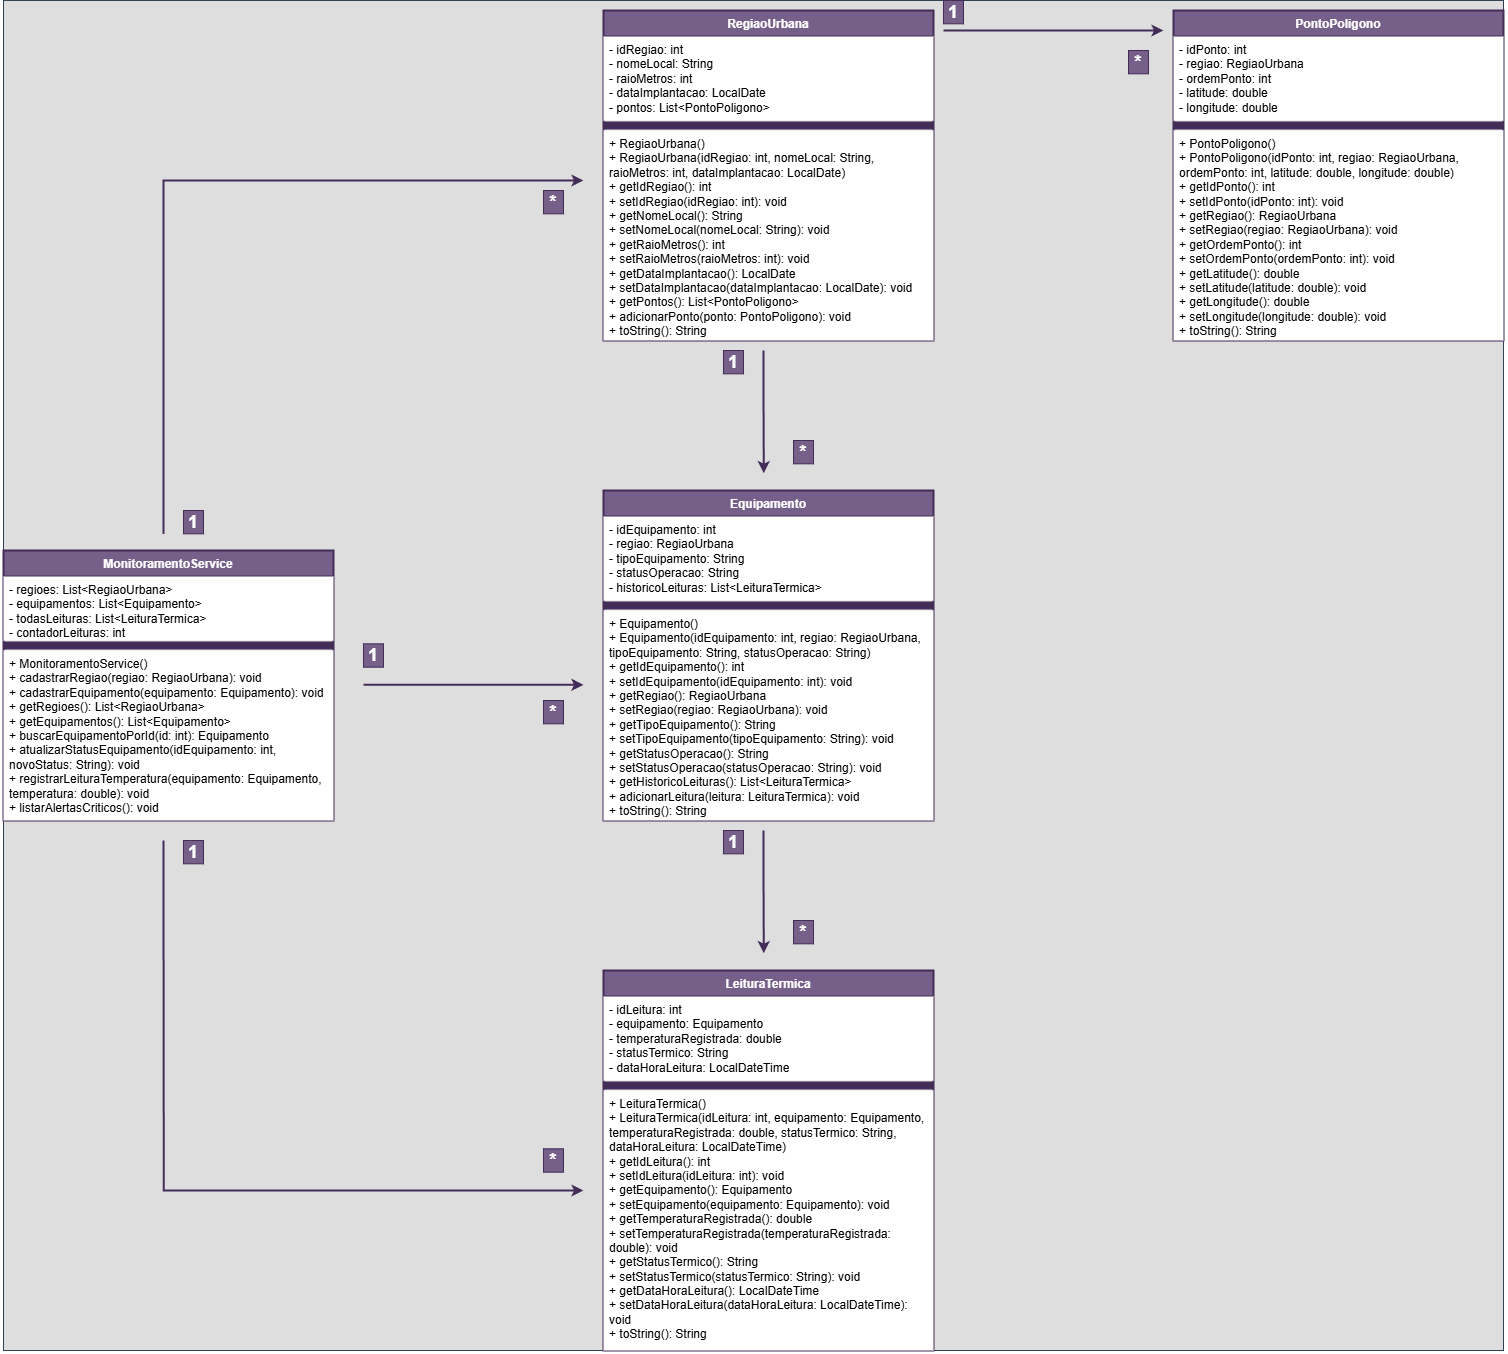

The diagram above was exported from draw.io. Its source (the exported page's mxGraphModel, read from the mxfile embedded in the PNG):
<mxGraphModel dx="5343" dy="1835" grid="1" gridSize="10" guides="1" tooltips="1" connect="1" arrows="1" fold="1" page="1" pageScale="1" pageWidth="850" pageHeight="1100" math="0" shadow="0">
  <root>
    <mxCell id="0" />
    <mxCell id="1" parent="0" />
    <mxCell id="VsXSZ5ousq2FwvPs5_SX-59" connectable="0" parent="1" style="group;fillColor=light-dark(#dedede, #7d8c9b);fontColor=#ffffff;strokeColor=#314354;" value="" vertex="1">
      <mxGeometry height="1350" width="1500" x="-80" y="740" as="geometry" />
    </mxCell>
    <mxCell id="VsXSZ5ousq2FwvPs5_SX-1" parent="VsXSZ5ousq2FwvPs5_SX-59" style="swimlane;fontStyle=1;align=center;verticalAlign=top;childLayout=stackLayout;horizontal=1;startSize=26;horizontalStack=0;resizeParent=1;resizeParentMax=0;resizeLast=0;collapsible=1;marginBottom=0;whiteSpace=wrap;html=1;fillColor=#76608a;strokeColor=#432D57;fontColor=#ffffff;gradientColor=none;strokeWidth=2;" value="RegiaoUrbana" vertex="1">
      <mxGeometry height="330" width="330" x="600" y="10" as="geometry" />
    </mxCell>
    <mxCell id="VsXSZ5ousq2FwvPs5_SX-2" parent="VsXSZ5ousq2FwvPs5_SX-1" style="text;strokeColor=none;fillColor=default;align=left;verticalAlign=top;spacingLeft=4;spacingRight=4;overflow=hidden;rotatable=0;points=[[0,0.5],[1,0.5]];portConstraint=eastwest;whiteSpace=wrap;html=1;" value="&lt;div&gt;- idRegiao: int&lt;/div&gt;&lt;div&gt;- nomeLocal: String&lt;/div&gt;&lt;div&gt;- raioMetros: int&lt;/div&gt;&lt;div&gt;- dataImplantacao: LocalDate&lt;/div&gt;&lt;div&gt;- pontos: List&amp;lt;PontoPoligono&amp;gt;&lt;/div&gt;" vertex="1">
      <mxGeometry height="84" width="330" y="26" as="geometry" />
    </mxCell>
    <mxCell id="VsXSZ5ousq2FwvPs5_SX-3" parent="VsXSZ5ousq2FwvPs5_SX-1" style="line;strokeWidth=8;fillColor=default;align=left;verticalAlign=middle;spacingTop=-1;spacingLeft=3;spacingRight=3;rotatable=0;labelPosition=right;points=[];portConstraint=eastwest;strokeColor=inherit;perimeterSpacing=0;" value="" vertex="1">
      <mxGeometry height="10" width="330" y="110" as="geometry" />
    </mxCell>
    <mxCell id="VsXSZ5ousq2FwvPs5_SX-4" parent="VsXSZ5ousq2FwvPs5_SX-1" style="text;strokeColor=none;fillColor=default;align=left;verticalAlign=top;spacingLeft=4;spacingRight=4;overflow=hidden;rotatable=0;points=[[0,0.5],[1,0.5]];portConstraint=eastwest;whiteSpace=wrap;html=1;" value="&lt;div&gt;+ RegiaoUrbana()&lt;/div&gt;&lt;div&gt;+ RegiaoUrbana(idRegiao: int, nomeLocal: String, raioMetros: int, dataImplantacao: LocalDate)&lt;/div&gt;&lt;div&gt;+ getIdRegiao(): int&lt;/div&gt;&lt;div&gt;+ setIdRegiao(idRegiao: int): void&lt;/div&gt;&lt;div&gt;+ getNomeLocal(): String&lt;/div&gt;&lt;div&gt;+ setNomeLocal(nomeLocal: String): void&lt;/div&gt;&lt;div&gt;+ getRaioMetros(): int&lt;/div&gt;&lt;div&gt;+ setRaioMetros(raioMetros: int): void&lt;/div&gt;&lt;div&gt;+ getDataImplantacao(): LocalDate&lt;/div&gt;&lt;div&gt;+ setDataImplantacao(dataImplantacao: LocalDate): void&lt;/div&gt;&lt;div&gt;+ getPontos(): List&amp;lt;PontoPoligono&amp;gt;&lt;/div&gt;&lt;div&gt;+ adicionarPonto(ponto: PontoPoligono): void&lt;/div&gt;&lt;div&gt;+ toString(): String&lt;/div&gt;" vertex="1">
      <mxGeometry height="210" width="330" y="120" as="geometry" />
    </mxCell>
    <mxCell id="VsXSZ5ousq2FwvPs5_SX-6" parent="VsXSZ5ousq2FwvPs5_SX-59" style="swimlane;fontStyle=1;align=center;verticalAlign=top;childLayout=stackLayout;horizontal=1;startSize=26;horizontalStack=0;resizeParent=1;resizeParentMax=0;resizeLast=0;collapsible=1;marginBottom=0;whiteSpace=wrap;html=1;fillColor=#76608a;strokeColor=#432D57;fontColor=#ffffff;gradientColor=none;strokeWidth=2;" value="PontoPoligono" vertex="1">
      <mxGeometry height="330" width="330" x="1170" y="10" as="geometry" />
    </mxCell>
    <mxCell id="VsXSZ5ousq2FwvPs5_SX-7" parent="VsXSZ5ousq2FwvPs5_SX-6" style="text;strokeColor=none;fillColor=default;align=left;verticalAlign=top;spacingLeft=4;spacingRight=4;overflow=hidden;rotatable=0;points=[[0,0.5],[1,0.5]];portConstraint=eastwest;whiteSpace=wrap;html=1;" value="&lt;div&gt;- idPonto: int&lt;/div&gt;&lt;div&gt;- regiao: RegiaoUrbana&lt;/div&gt;&lt;div&gt;- ordemPonto: int&lt;/div&gt;&lt;div&gt;- latitude: double&lt;/div&gt;&lt;div&gt;- longitude: double&lt;/div&gt;" vertex="1">
      <mxGeometry height="84" width="330" y="26" as="geometry" />
    </mxCell>
    <mxCell id="VsXSZ5ousq2FwvPs5_SX-8" parent="VsXSZ5ousq2FwvPs5_SX-6" style="line;strokeWidth=8;fillColor=default;align=left;verticalAlign=middle;spacingTop=-1;spacingLeft=3;spacingRight=3;rotatable=0;labelPosition=right;points=[];portConstraint=eastwest;strokeColor=inherit;perimeterSpacing=0;" value="" vertex="1">
      <mxGeometry height="10" width="330" y="110" as="geometry" />
    </mxCell>
    <mxCell id="VsXSZ5ousq2FwvPs5_SX-9" parent="VsXSZ5ousq2FwvPs5_SX-6" style="text;strokeColor=none;fillColor=default;align=left;verticalAlign=top;spacingLeft=4;spacingRight=4;overflow=hidden;rotatable=0;points=[[0,0.5],[1,0.5]];portConstraint=eastwest;whiteSpace=wrap;html=1;" value="&lt;div&gt;+ PontoPoligono()&lt;/div&gt;&lt;div&gt;+ PontoPoligono(idPonto: int, regiao: RegiaoUrbana, ordemPonto: int, latitude: double, longitude: double)&lt;/div&gt;&lt;div&gt;+ getIdPonto(): int&lt;/div&gt;&lt;div&gt;+ setIdPonto(idPonto: int): void&lt;/div&gt;&lt;div&gt;+ getRegiao(): RegiaoUrbana&lt;/div&gt;&lt;div&gt;+ setRegiao(regiao: RegiaoUrbana): void&lt;/div&gt;&lt;div&gt;+ getOrdemPonto(): int&lt;/div&gt;&lt;div&gt;+ setOrdemPonto(ordemPonto: int): void&lt;/div&gt;&lt;div&gt;+ getLatitude(): double&lt;/div&gt;&lt;div&gt;+ setLatitude(latitude: double): void&lt;/div&gt;&lt;div&gt;+ getLongitude(): double&lt;/div&gt;&lt;div&gt;+ setLongitude(longitude: double): void&lt;/div&gt;&lt;div&gt;+ toString(): String&lt;/div&gt;" vertex="1">
      <mxGeometry height="210" width="330" y="120" as="geometry" />
    </mxCell>
    <mxCell id="VsXSZ5ousq2FwvPs5_SX-10" parent="VsXSZ5ousq2FwvPs5_SX-59" style="swimlane;fontStyle=1;align=center;verticalAlign=top;childLayout=stackLayout;horizontal=1;startSize=26;horizontalStack=0;resizeParent=1;resizeParentMax=0;resizeLast=0;collapsible=1;marginBottom=0;whiteSpace=wrap;html=1;fillColor=#76608a;strokeColor=#432D57;fontColor=#ffffff;gradientColor=none;strokeWidth=2;" value=" Equipamento" vertex="1">
      <mxGeometry height="330" width="330" x="600" y="490" as="geometry" />
    </mxCell>
    <mxCell id="VsXSZ5ousq2FwvPs5_SX-11" parent="VsXSZ5ousq2FwvPs5_SX-10" style="text;strokeColor=none;fillColor=default;align=left;verticalAlign=top;spacingLeft=4;spacingRight=4;overflow=hidden;rotatable=0;points=[[0,0.5],[1,0.5]];portConstraint=eastwest;whiteSpace=wrap;html=1;" value="&lt;div&gt;- idEquipamento: int&lt;/div&gt;&lt;div&gt;- regiao: RegiaoUrbana&lt;/div&gt;&lt;div&gt;- tipoEquipamento: String&lt;/div&gt;&lt;div&gt;- statusOperacao: String&lt;/div&gt;&lt;div&gt;- historicoLeituras: List&amp;lt;LeituraTermica&amp;gt;&lt;/div&gt;" vertex="1">
      <mxGeometry height="84" width="330" y="26" as="geometry" />
    </mxCell>
    <mxCell id="VsXSZ5ousq2FwvPs5_SX-12" parent="VsXSZ5ousq2FwvPs5_SX-10" style="line;strokeWidth=8;fillColor=default;align=left;verticalAlign=middle;spacingTop=-1;spacingLeft=3;spacingRight=3;rotatable=0;labelPosition=right;points=[];portConstraint=eastwest;strokeColor=inherit;perimeterSpacing=0;" value="" vertex="1">
      <mxGeometry height="10" width="330" y="110" as="geometry" />
    </mxCell>
    <mxCell id="VsXSZ5ousq2FwvPs5_SX-13" parent="VsXSZ5ousq2FwvPs5_SX-10" style="text;strokeColor=none;fillColor=default;align=left;verticalAlign=top;spacingLeft=4;spacingRight=4;overflow=hidden;rotatable=0;points=[[0,0.5],[1,0.5]];portConstraint=eastwest;whiteSpace=wrap;html=1;" value="&lt;div&gt;+ Equipamento()&lt;/div&gt;&lt;div&gt;+ Equipamento(idEquipamento: int, regiao: RegiaoUrbana, tipoEquipamento: String, statusOperacao: String)&lt;/div&gt;&lt;div&gt;+ getIdEquipamento(): int&lt;/div&gt;&lt;div&gt;+ setIdEquipamento(idEquipamento: int): void&lt;/div&gt;&lt;div&gt;+ getRegiao(): RegiaoUrbana&lt;/div&gt;&lt;div&gt;+ setRegiao(regiao: RegiaoUrbana): void&lt;/div&gt;&lt;div&gt;+ getTipoEquipamento(): String&lt;/div&gt;&lt;div&gt;+ setTipoEquipamento(tipoEquipamento: String): void&lt;/div&gt;&lt;div&gt;+ getStatusOperacao(): String&lt;/div&gt;&lt;div&gt;+ setStatusOperacao(statusOperacao: String): void&lt;/div&gt;&lt;div&gt;+ getHistoricoLeituras(): List&amp;lt;LeituraTermica&amp;gt;&lt;/div&gt;&lt;div&gt;+ adicionarLeitura(leitura: LeituraTermica): void&lt;/div&gt;&lt;div&gt;+ toString(): String&lt;/div&gt;" vertex="1">
      <mxGeometry height="210" width="330" y="120" as="geometry" />
    </mxCell>
    <mxCell id="VsXSZ5ousq2FwvPs5_SX-14" parent="VsXSZ5ousq2FwvPs5_SX-59" style="swimlane;fontStyle=1;align=center;verticalAlign=top;childLayout=stackLayout;horizontal=1;startSize=26;horizontalStack=0;resizeParent=1;resizeParentMax=0;resizeLast=0;collapsible=1;marginBottom=0;whiteSpace=wrap;html=1;fillColor=#76608a;strokeColor=#432D57;fontColor=#ffffff;gradientColor=none;strokeWidth=2;" value=" LeituraTermica" vertex="1">
      <mxGeometry height="380" width="330" x="600" y="970" as="geometry" />
    </mxCell>
    <mxCell id="VsXSZ5ousq2FwvPs5_SX-15" parent="VsXSZ5ousq2FwvPs5_SX-14" style="text;strokeColor=none;fillColor=default;align=left;verticalAlign=top;spacingLeft=4;spacingRight=4;overflow=hidden;rotatable=0;points=[[0,0.5],[1,0.5]];portConstraint=eastwest;whiteSpace=wrap;html=1;" value="&lt;div&gt;- idLeitura: int&lt;/div&gt;&lt;div&gt;- equipamento: Equipamento&lt;/div&gt;&lt;div&gt;- temperaturaRegistrada: double&lt;/div&gt;&lt;div&gt;- statusTermico: String&lt;/div&gt;&lt;div&gt;- dataHoraLeitura: LocalDateTime&lt;/div&gt;" vertex="1">
      <mxGeometry height="84" width="330" y="26" as="geometry" />
    </mxCell>
    <mxCell id="VsXSZ5ousq2FwvPs5_SX-16" parent="VsXSZ5ousq2FwvPs5_SX-14" style="line;strokeWidth=8;fillColor=default;align=left;verticalAlign=middle;spacingTop=-1;spacingLeft=3;spacingRight=3;rotatable=0;labelPosition=right;points=[];portConstraint=eastwest;strokeColor=inherit;perimeterSpacing=0;" value="" vertex="1">
      <mxGeometry height="10" width="330" y="110" as="geometry" />
    </mxCell>
    <mxCell id="VsXSZ5ousq2FwvPs5_SX-17" parent="VsXSZ5ousq2FwvPs5_SX-14" style="text;strokeColor=none;fillColor=default;align=left;verticalAlign=top;spacingLeft=4;spacingRight=4;overflow=hidden;rotatable=0;points=[[0,0.5],[1,0.5]];portConstraint=eastwest;whiteSpace=wrap;html=1;" value="&lt;div&gt;+ LeituraTermica()&lt;/div&gt;&lt;div&gt;+ LeituraTermica(idLeitura: int, equipamento: Equipamento, temperaturaRegistrada: double, statusTermico: String, dataHoraLeitura: LocalDateTime)&lt;/div&gt;&lt;div&gt;+ getIdLeitura(): int&lt;/div&gt;&lt;div&gt;+ setIdLeitura(idLeitura: int): void&lt;/div&gt;&lt;div&gt;+ getEquipamento(): Equipamento&lt;/div&gt;&lt;div&gt;+ setEquipamento(equipamento: Equipamento): void&lt;/div&gt;&lt;div&gt;+ getTemperaturaRegistrada(): double&lt;/div&gt;&lt;div&gt;+ setTemperaturaRegistrada(temperaturaRegistrada: double): void&lt;/div&gt;&lt;div&gt;+ getStatusTermico(): String&lt;/div&gt;&lt;div&gt;+ setStatusTermico(statusTermico: String): void&lt;/div&gt;&lt;div&gt;+ getDataHoraLeitura(): LocalDateTime&lt;/div&gt;&lt;div&gt;+ setDataHoraLeitura(dataHoraLeitura: LocalDateTime): void&lt;/div&gt;&lt;div&gt;+ toString(): String&lt;/div&gt;" vertex="1">
      <mxGeometry height="260" width="330" y="120" as="geometry" />
    </mxCell>
    <mxCell id="VsXSZ5ousq2FwvPs5_SX-18" parent="VsXSZ5ousq2FwvPs5_SX-59" style="swimlane;fontStyle=1;align=center;verticalAlign=top;childLayout=stackLayout;horizontal=1;startSize=26;horizontalStack=0;resizeParent=1;resizeParentMax=0;resizeLast=0;collapsible=1;marginBottom=0;whiteSpace=wrap;html=1;fillColor=#76608a;strokeColor=#432D57;fontColor=#ffffff;gradientColor=none;strokeWidth=2;" value=" MonitoramentoService" vertex="1">
      <mxGeometry height="270" width="330" y="550" as="geometry" />
    </mxCell>
    <mxCell id="VsXSZ5ousq2FwvPs5_SX-19" parent="VsXSZ5ousq2FwvPs5_SX-18" style="text;strokeColor=none;fillColor=default;align=left;verticalAlign=top;spacingLeft=4;spacingRight=4;overflow=hidden;rotatable=0;points=[[0,0.5],[1,0.5]];portConstraint=eastwest;whiteSpace=wrap;html=1;" value="&lt;div&gt;- regioes: List&amp;lt;RegiaoUrbana&amp;gt;&lt;/div&gt;&lt;div&gt;- equipamentos: List&amp;lt;Equipamento&amp;gt;&lt;/div&gt;&lt;div&gt;- todasLeituras: List&amp;lt;LeituraTermica&amp;gt;&lt;/div&gt;&lt;div&gt;- contadorLeituras: int&lt;/div&gt;" vertex="1">
      <mxGeometry height="64" width="330" y="26" as="geometry" />
    </mxCell>
    <mxCell id="VsXSZ5ousq2FwvPs5_SX-20" parent="VsXSZ5ousq2FwvPs5_SX-18" style="line;strokeWidth=8;fillColor=default;align=left;verticalAlign=middle;spacingTop=-1;spacingLeft=3;spacingRight=3;rotatable=0;labelPosition=right;points=[];portConstraint=eastwest;strokeColor=inherit;perimeterSpacing=0;" value="" vertex="1">
      <mxGeometry height="10" width="330" y="90" as="geometry" />
    </mxCell>
    <mxCell id="VsXSZ5ousq2FwvPs5_SX-21" parent="VsXSZ5ousq2FwvPs5_SX-18" style="text;strokeColor=none;fillColor=default;align=left;verticalAlign=top;spacingLeft=4;spacingRight=4;overflow=hidden;rotatable=0;points=[[0,0.5],[1,0.5]];portConstraint=eastwest;whiteSpace=wrap;html=1;" value="&lt;div&gt;+ MonitoramentoService()&lt;/div&gt;&lt;div&gt;+ cadastrarRegiao(regiao: RegiaoUrbana): void&lt;/div&gt;&lt;div&gt;+ cadastrarEquipamento(equipamento: Equipamento): void&lt;/div&gt;&lt;div&gt;+ getRegioes(): List&amp;lt;RegiaoUrbana&amp;gt;&lt;/div&gt;&lt;div&gt;+ getEquipamentos(): List&amp;lt;Equipamento&amp;gt;&lt;/div&gt;&lt;div&gt;+ buscarEquipamentoPorId(id: int): Equipamento&lt;/div&gt;&lt;div&gt;+ atualizarStatusEquipamento(idEquipamento: int, novoStatus: String): void&lt;/div&gt;&lt;div&gt;+ registrarLeituraTemperatura(equipamento: Equipamento, temperatura: double): void&lt;/div&gt;&lt;div&gt;+ listarAlertasCriticos(): void&lt;/div&gt;" vertex="1">
      <mxGeometry height="170" width="330" y="100" as="geometry" />
    </mxCell>
    <mxCell id="VsXSZ5ousq2FwvPs5_SX-23" edge="1" parent="VsXSZ5ousq2FwvPs5_SX-59" style="edgeStyle=orthogonalEdgeStyle;rounded=0;orthogonalLoop=1;jettySize=auto;html=1;fillColor=#76608a;strokeColor=#432D57;strokeWidth=2;">
      <mxGeometry relative="1" as="geometry">
        <Array as="points">
          <mxPoint x="1080" y="30" />
        </Array>
        <mxPoint x="940" y="30" as="sourcePoint" />
        <mxPoint x="1160" y="30" as="targetPoint" />
      </mxGeometry>
    </mxCell>
    <mxCell id="VsXSZ5ousq2FwvPs5_SX-24" parent="VsXSZ5ousq2FwvPs5_SX-59" style="text;html=1;whiteSpace=wrap;strokeColor=#432D57;fillColor=#76608a;align=center;verticalAlign=middle;rounded=0;fontSize=18;fontColor=#ffffff;fontStyle=1" value="1" vertex="1">
      <mxGeometry height="23.33" width="20" x="940" as="geometry" />
    </mxCell>
    <mxCell id="VsXSZ5ousq2FwvPs5_SX-26" parent="VsXSZ5ousq2FwvPs5_SX-59" style="text;html=1;whiteSpace=wrap;strokeColor=#432D57;fillColor=#76608a;align=center;verticalAlign=middle;rounded=0;fontSize=18;fontColor=#ffffff;fontStyle=1" value="*" vertex="1">
      <mxGeometry height="23.33" width="20" x="1125" y="50" as="geometry" />
    </mxCell>
    <mxCell id="VsXSZ5ousq2FwvPs5_SX-35" parent="VsXSZ5ousq2FwvPs5_SX-59" style="text;html=1;whiteSpace=wrap;strokeColor=none;fillColor=none;align=center;verticalAlign=middle;rounded=0;" value="&amp;nbsp;" vertex="1">
      <mxGeometry height="30" width="60" x="1170" y="380" as="geometry" />
    </mxCell>
    <mxCell id="VsXSZ5ousq2FwvPs5_SX-44" edge="1" parent="VsXSZ5ousq2FwvPs5_SX-59" style="edgeStyle=orthogonalEdgeStyle;rounded=0;orthogonalLoop=1;jettySize=auto;html=1;fillColor=#76608a;strokeColor=#432D57;strokeWidth=2;" value=" ">
      <mxGeometry relative="1" as="geometry">
        <Array as="points">
          <mxPoint x="760.27" y="872.6399999999999" />
          <mxPoint x="760.27" y="872.6399999999999" />
        </Array>
        <mxPoint x="760" y="830" as="sourcePoint" />
        <mxPoint x="760.27" y="952.6400000000001" as="targetPoint" />
      </mxGeometry>
    </mxCell>
    <mxCell id="VsXSZ5ousq2FwvPs5_SX-45" parent="VsXSZ5ousq2FwvPs5_SX-59" style="text;html=1;whiteSpace=wrap;strokeColor=#432D57;fillColor=#76608a;align=center;verticalAlign=middle;rounded=0;fontSize=18;fontColor=#ffffff;fontStyle=1" value="1" vertex="1">
      <mxGeometry height="23.33" width="20" x="720" y="830" as="geometry" />
    </mxCell>
    <mxCell id="VsXSZ5ousq2FwvPs5_SX-46" parent="VsXSZ5ousq2FwvPs5_SX-59" style="text;html=1;whiteSpace=wrap;strokeColor=#432D57;fillColor=#76608a;align=center;verticalAlign=middle;rounded=0;fontSize=18;fontColor=#ffffff;fontStyle=1" value="*" vertex="1">
      <mxGeometry height="23.33" width="20" x="790" y="920" as="geometry" />
    </mxCell>
    <mxCell id="VsXSZ5ousq2FwvPs5_SX-48" edge="1" parent="VsXSZ5ousq2FwvPs5_SX-59" style="edgeStyle=orthogonalEdgeStyle;rounded=0;orthogonalLoop=1;jettySize=auto;html=1;fillColor=#76608a;strokeColor=#432D57;strokeWidth=2;">
      <mxGeometry relative="1" as="geometry">
        <Array as="points">
          <mxPoint x="500" y="684.29" />
        </Array>
        <mxPoint x="360" y="684.29" as="sourcePoint" />
        <mxPoint x="580" y="684.29" as="targetPoint" />
      </mxGeometry>
    </mxCell>
    <mxCell id="VsXSZ5ousq2FwvPs5_SX-27" edge="1" parent="VsXSZ5ousq2FwvPs5_SX-59" style="edgeStyle=orthogonalEdgeStyle;rounded=0;orthogonalLoop=1;jettySize=auto;html=1;fillColor=#76608a;strokeColor=#432D57;strokeWidth=2;" value=" ">
      <mxGeometry relative="1" as="geometry">
        <Array as="points">
          <mxPoint x="760.27" y="392.6399999999999" />
          <mxPoint x="760.27" y="392.6399999999999" />
        </Array>
        <mxPoint x="760" y="350" as="sourcePoint" />
        <mxPoint x="760.27" y="472.6400000000001" as="targetPoint" />
      </mxGeometry>
    </mxCell>
    <mxCell id="VsXSZ5ousq2FwvPs5_SX-28" parent="VsXSZ5ousq2FwvPs5_SX-59" style="text;html=1;whiteSpace=wrap;strokeColor=#432D57;fillColor=#76608a;align=center;verticalAlign=middle;rounded=0;fontSize=18;fontColor=#ffffff;fontStyle=1" value="1" vertex="1">
      <mxGeometry height="23.33" width="20" x="720" y="350" as="geometry" />
    </mxCell>
    <mxCell id="VsXSZ5ousq2FwvPs5_SX-31" parent="VsXSZ5ousq2FwvPs5_SX-59" style="text;html=1;whiteSpace=wrap;strokeColor=#432D57;fillColor=#76608a;align=center;verticalAlign=middle;rounded=0;fontSize=18;fontColor=#ffffff;fontStyle=1" value="*" vertex="1">
      <mxGeometry height="23.33" width="20" x="790" y="440" as="geometry" />
    </mxCell>
    <mxCell id="VsXSZ5ousq2FwvPs5_SX-50" edge="1" parent="VsXSZ5ousq2FwvPs5_SX-59" style="edgeStyle=orthogonalEdgeStyle;rounded=0;orthogonalLoop=1;jettySize=auto;html=1;fillColor=#76608a;strokeColor=#432D57;strokeWidth=2;" value=" ">
      <mxGeometry relative="1" as="geometry">
        <Array as="points">
          <mxPoint x="160.26999999999998" y="882.6399999999999" />
          <mxPoint x="160.26999999999998" y="882.6399999999999" />
        </Array>
        <mxPoint x="160" y="840" as="sourcePoint" />
        <mxPoint x="580" y="1190" as="targetPoint" />
      </mxGeometry>
    </mxCell>
    <mxCell id="VsXSZ5ousq2FwvPs5_SX-52" edge="1" parent="VsXSZ5ousq2FwvPs5_SX-59" style="edgeStyle=orthogonalEdgeStyle;rounded=0;orthogonalLoop=1;jettySize=auto;html=1;fillColor=#76608a;strokeColor=#432D57;strokeWidth=2;" value=" ">
      <mxGeometry relative="1" as="geometry">
        <Array as="points">
          <mxPoint x="160" y="453.3299999999999" />
          <mxPoint x="160" y="453.3299999999999" />
        </Array>
        <mxPoint x="160" y="533.3299999999999" as="sourcePoint" />
        <mxPoint x="580" y="180" as="targetPoint" />
      </mxGeometry>
    </mxCell>
    <mxCell id="VsXSZ5ousq2FwvPs5_SX-53" parent="VsXSZ5ousq2FwvPs5_SX-59" style="text;html=1;whiteSpace=wrap;strokeColor=#432D57;fillColor=#76608a;align=center;verticalAlign=middle;rounded=0;fontSize=18;fontColor=#ffffff;fontStyle=1" value="1" vertex="1">
      <mxGeometry height="23.33" width="20" x="360" y="643.3399999999999" as="geometry" />
    </mxCell>
    <mxCell id="VsXSZ5ousq2FwvPs5_SX-54" parent="VsXSZ5ousq2FwvPs5_SX-59" style="text;html=1;whiteSpace=wrap;strokeColor=#432D57;fillColor=#76608a;align=center;verticalAlign=middle;rounded=0;fontSize=18;fontColor=#ffffff;fontStyle=1" value="1" vertex="1">
      <mxGeometry height="23.33" width="20" x="180" y="840" as="geometry" />
    </mxCell>
    <mxCell id="VsXSZ5ousq2FwvPs5_SX-55" parent="VsXSZ5ousq2FwvPs5_SX-59" style="text;html=1;whiteSpace=wrap;strokeColor=#432D57;fillColor=#76608a;align=center;verticalAlign=middle;rounded=0;fontSize=18;fontColor=#ffffff;fontStyle=1" value="1" vertex="1">
      <mxGeometry height="23.33" width="20" x="180" y="510" as="geometry" />
    </mxCell>
    <mxCell id="VsXSZ5ousq2FwvPs5_SX-56" parent="VsXSZ5ousq2FwvPs5_SX-59" style="text;html=1;whiteSpace=wrap;strokeColor=#432D57;fillColor=#76608a;align=center;verticalAlign=middle;rounded=0;fontSize=18;fontColor=#ffffff;fontStyle=1" value="*" vertex="1">
      <mxGeometry height="23.33" width="20" x="540" y="190" as="geometry" />
    </mxCell>
    <mxCell id="VsXSZ5ousq2FwvPs5_SX-57" parent="VsXSZ5ousq2FwvPs5_SX-59" style="text;html=1;whiteSpace=wrap;strokeColor=#432D57;fillColor=#76608a;align=center;verticalAlign=middle;rounded=0;fontSize=18;fontColor=#ffffff;fontStyle=1" value="*" vertex="1">
      <mxGeometry height="23.33" width="20" x="540" y="700" as="geometry" />
    </mxCell>
    <mxCell id="VsXSZ5ousq2FwvPs5_SX-58" parent="VsXSZ5ousq2FwvPs5_SX-59" style="text;html=1;whiteSpace=wrap;strokeColor=#432D57;fillColor=#76608a;align=center;verticalAlign=middle;rounded=0;fontSize=18;fontColor=#ffffff;fontStyle=1" value="*" vertex="1">
      <mxGeometry height="23.33" width="20" x="540" y="1148.33" as="geometry" />
    </mxCell>
  </root>
</mxGraphModel>